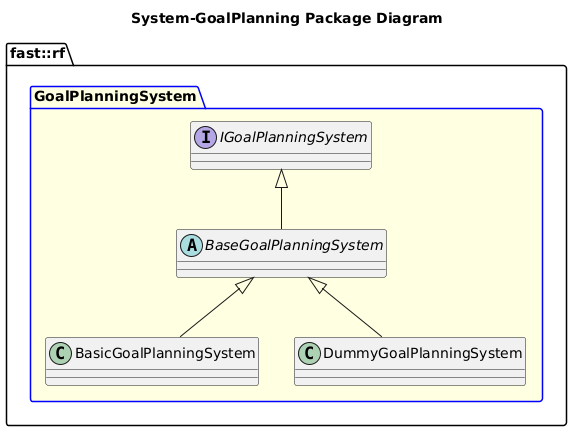

The diagram above was rendered by PlantUML. Its source (embedded in the PNG):
@startuml
title System-GoalPlanning Package Diagram

namespace fast::rf {
  package GoalPlanningSystem #LightYellow;line:blue {
    interface IGoalPlanningSystem {
    }
    abstract BaseGoalPlanningSystem {
    }
    IGoalPlanningSystem <|-- BaseGoalPlanningSystem
    class BasicGoalPlanningSystem {

    }
    BaseGoalPlanningSystem <|-- BasicGoalPlanningSystem
    class DummyGoalPlanningSystem  {
    }
    BaseGoalPlanningSystem <|-- DummyGoalPlanningSystem
  }
}
@enduml